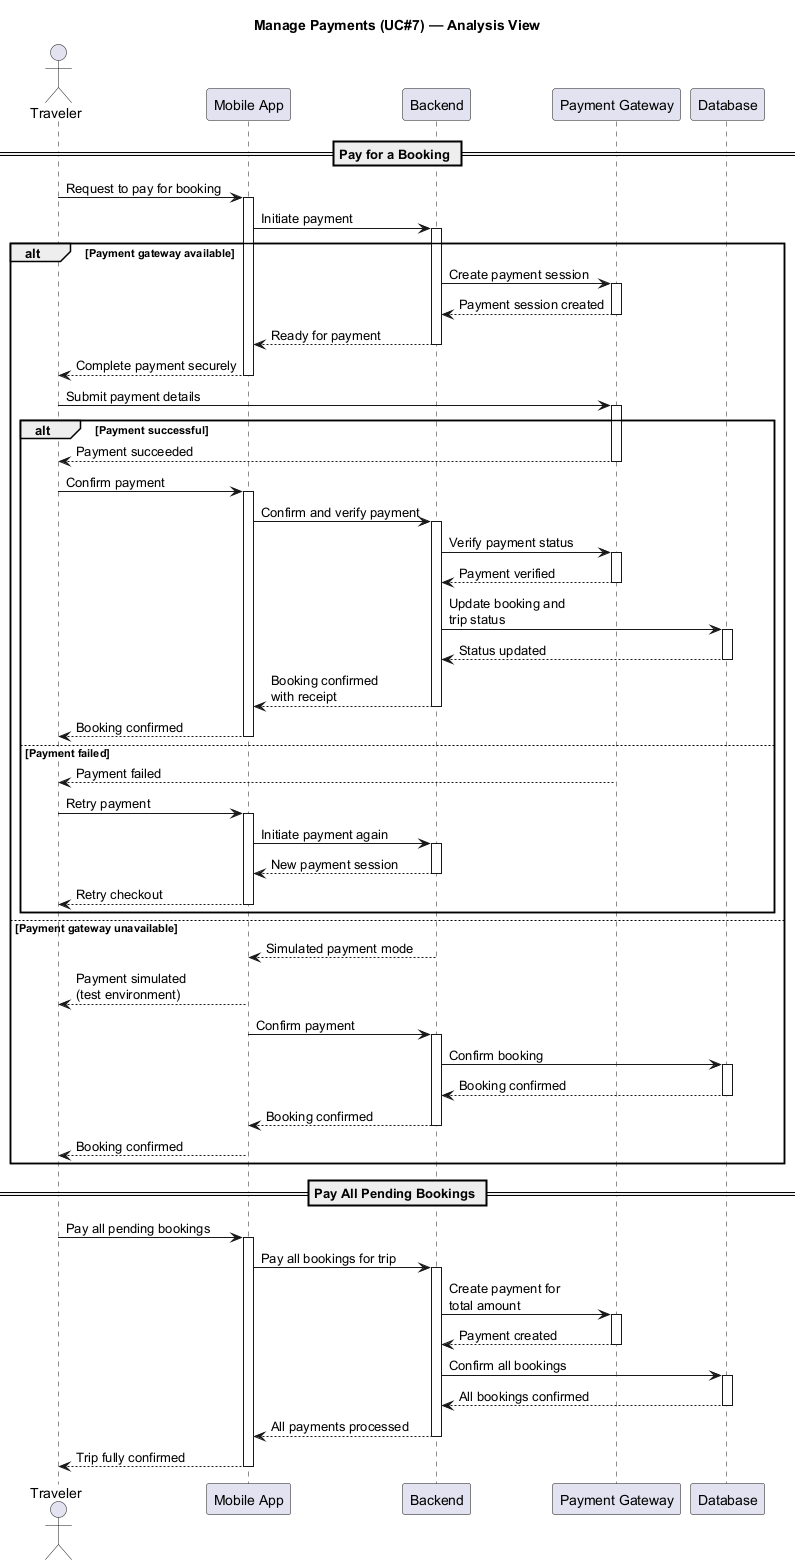

The diagram above was rendered by PlantUML. Its source (embedded in the PNG):
@startuml Payment_Management_Flow
title Manage Payments (UC#7) — Analysis View

actor Traveler
participant "Mobile App" as App
participant "Backend" as Backend
participant "Payment Gateway" as Stripe
participant "Database" as DB

== Pay for a Booking ==

Traveler -> App: Request to pay for booking
activate App

App -> Backend: Initiate payment
activate Backend

alt Payment gateway available
  Backend -> Stripe: Create payment session
  activate Stripe
  Stripe --> Backend: Payment session created
  deactivate Stripe

  Backend --> App: Ready for payment
  deactivate Backend

  App --> Traveler: Complete payment securely
  deactivate App

  Traveler -> Stripe: Submit payment details
  activate Stripe

  alt Payment successful
    Stripe --> Traveler: Payment succeeded
    deactivate Stripe

    Traveler -> App: Confirm payment
    activate App
    App -> Backend: Confirm and verify payment
    activate Backend

    Backend -> Stripe: Verify payment status
    activate Stripe
    Stripe --> Backend: Payment verified
    deactivate Stripe

    Backend -> DB: Update booking and\ntrip status
    activate DB
    DB --> Backend: Status updated
    deactivate DB

    Backend --> App: Booking confirmed\nwith receipt
    deactivate Backend
    App --> Traveler: Booking confirmed
    deactivate App

  else Payment failed
    Stripe --> Traveler: Payment failed
    deactivate Stripe

    Traveler -> App: Retry payment
    activate App
    App -> Backend: Initiate payment again
    activate Backend
    Backend --> App: New payment session
    deactivate Backend
    App --> Traveler: Retry checkout
    deactivate App
  end

else Payment gateway unavailable
  Backend --> App: Simulated payment mode
  deactivate Backend

  App --> Traveler: Payment simulated\n(test environment)
  deactivate App

  App -> Backend: Confirm payment
  activate Backend
  Backend -> DB: Confirm booking
  activate DB
  DB --> Backend: Booking confirmed
  deactivate DB
  Backend --> App: Booking confirmed
  deactivate Backend
  App --> Traveler: Booking confirmed
  deactivate App
end

== Pay All Pending Bookings ==

Traveler -> App: Pay all pending bookings
activate App

App -> Backend: Pay all bookings for trip
activate Backend

Backend -> Stripe: Create payment for\ntotal amount
activate Stripe
Stripe --> Backend: Payment created
deactivate Stripe

Backend -> DB: Confirm all bookings
activate DB
DB --> Backend: All bookings confirmed
deactivate DB

Backend --> App: All payments processed
deactivate Backend

App --> Traveler: Trip fully confirmed
deactivate App

@enduml